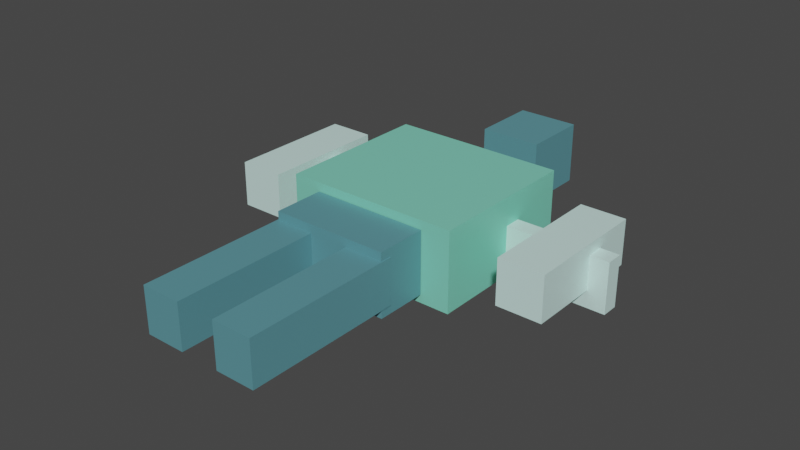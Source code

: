 # Source: kaia-windrow_male_v4_2.blend  (saved by Blender 3.3.6; exported with 4.5.12 LTS)
import bpy
from mathutils import Matrix  # noqa: F401  (used for matrix-valued properties, if any)

bpy.ops.wm.read_factory_settings(use_empty=True)
scene = bpy.context.scene
scene.name = 'Scene'

# ---- collections
col_collection = bpy.data.collections.new('Collection'); scene.collection.children.link(col_collection)

# ---- materials (node trees are filled in below, after node groups)
mat_kaia_windrow_male_primary = bpy.data.materials.new('kaia-windrow_male_primary')
mat_kaia_windrow_male_primary.use_transparent_shadow = False
mat_kaia_windrow_male_secondary = bpy.data.materials.new('kaia-windrow_male_secondary')
mat_kaia_windrow_male_secondary.use_transparent_shadow = False
mat_kaia_windrow_male_accent = bpy.data.materials.new('kaia-windrow_male_accent')
mat_kaia_windrow_male_accent.use_transparent_shadow = False

# ---- material node trees
mat_kaia_windrow_male_primary.use_nodes = True; mat_kaia_windrow_male_primary.node_tree.nodes.clear()
_N = mat_kaia_windrow_male_primary.node_tree.nodes; _L = mat_kaia_windrow_male_primary.node_tree.links
n0 = _N.new('ShaderNodeBsdfPrincipled'); n0.name = 'Principled BSDF'; n0.location = (10, 300)
n0.distribution = 'GGX'
n0.subsurface_method = 'RANDOM_WALK_SKIN'
n0.inputs[0].default_value = (0.24, 0.75, 0.57, 1.0)
n0.inputs[1].default_value = 0.15
n0.inputs[2].default_value = 0.45
n0.inputs[3].default_value = 1.45
n0.inputs[27].default_value = (0.0, 0.0, 0.0, 1.0)
n0.inputs[28].default_value = 1.0
n1 = _N.new('ShaderNodeOutputMaterial'); n1.name = 'Material Output'; n1.location = (300, 300)
_L.new(n0.outputs[0], n1.inputs[0])
n1.is_active_output = True
mat_kaia_windrow_male_secondary.use_nodes = True; mat_kaia_windrow_male_secondary.node_tree.nodes.clear()
_N = mat_kaia_windrow_male_secondary.node_tree.nodes; _L = mat_kaia_windrow_male_secondary.node_tree.links
n0 = _N.new('ShaderNodeBsdfPrincipled'); n0.name = 'Principled BSDF'; n0.location = (10, 300)
n0.distribution = 'GGX'
n0.subsurface_method = 'RANDOM_WALK_SKIN'
n0.inputs[0].default_value = (0.12, 0.33, 0.38, 1.0)
n0.inputs[1].default_value = 0.15
n0.inputs[2].default_value = 0.45
n0.inputs[3].default_value = 1.45
n0.inputs[27].default_value = (0.0, 0.0, 0.0, 1.0)
n0.inputs[28].default_value = 1.0
n1 = _N.new('ShaderNodeOutputMaterial'); n1.name = 'Material Output'; n1.location = (300, 300)
_L.new(n0.outputs[0], n1.inputs[0])
n1.is_active_output = True
mat_kaia_windrow_male_accent.use_nodes = True; mat_kaia_windrow_male_accent.node_tree.nodes.clear()
_N = mat_kaia_windrow_male_accent.node_tree.nodes; _L = mat_kaia_windrow_male_accent.node_tree.links
n0 = _N.new('ShaderNodeBsdfPrincipled'); n0.name = 'Principled BSDF'; n0.location = (10, 300)
n0.distribution = 'GGX'
n0.subsurface_method = 'RANDOM_WALK_SKIN'
n0.inputs[0].default_value = (0.72, 1.0, 0.95, 1.0)
n0.inputs[1].default_value = 0.15
n0.inputs[2].default_value = 0.45
n0.inputs[3].default_value = 1.45
n0.inputs[27].default_value = (0.0, 0.0, 0.0, 1.0)
n0.inputs[28].default_value = 1.0
n1 = _N.new('ShaderNodeOutputMaterial'); n1.name = 'Material Output'; n1.location = (300, 300)
_L.new(n0.outputs[0], n1.inputs[0])
n1.is_active_output = True

# ---- world
world_world = bpy.data.worlds.new('World'); scene.world = world_world
world_world.use_nodes = True; world_world.node_tree.nodes.clear()
_N = world_world.node_tree.nodes; _L = world_world.node_tree.links
n0 = _N.new('ShaderNodeOutputWorld'); n0.name = 'World Output'; n0.location = (300, 300)
n1 = _N.new('ShaderNodeBackground'); n1.name = 'Background'; n1.location = (10, 300)
n1.inputs[0].default_value = (0.05088, 0.05088, 0.05088, 1.0)
_L.new(n1.outputs[0], n0.inputs[0])
n0.is_active_output = True
world_world.color = (0.05088, 0.05088, 0.05088)
world_world.use_sun_shadow = False
world_world.sun_shadow_jitter_overblur = 0.0

# ---- meshes
me_cube = bpy.data.meshes.new('Cube')
me_cube.from_pydata([(-0.3102, -0.2769, -0.141), (-0.3102, -0.2769, 0.141), (-0.3102, 0.2769, -0.141), (-0.3102, 0.2769, 0.141), (0.3102, -0.2769, -0.141), (0.3102, -0.2769, 0.141), (0.3102, 0.2769, -0.141), (0.3102, 0.2769, 0.141), (-0.1108, 0.4792, -0.1108), (-0.1108, 0.4792, 0.1108), (-0.1108, 0.7208, -0.1108), (-0.1108, 0.7208, 0.1108), (0.1108, 0.4792, -0.1108), (0.1108, 0.4792, 0.1108), (0.1108, 0.7208, -0.1108), (0.1108, 0.7208, 0.1108), (-0.2105, -0.9769, -0.08056), (-0.2105, -0.9769, 0.08056), (-0.2105, -0.4231, -0.08056), (-0.2105, -0.4231, 0.08056), (-0.06951, -0.9769, -0.08056), (-0.06951, -0.9769, 0.08056), (-0.06951, -0.4231, -0.08056), (-0.06951, -0.4231, 0.08056), (0.06951, -0.9769, -0.08056), (0.06951, -0.9769, 0.08056), (0.06951, -0.4231, -0.08056), (0.06951, -0.4231, 0.08056), (0.2105, -0.9769, -0.08056), (0.2105, -0.9769, 0.08056), (0.2105, -0.4231, -0.08056), (0.2105, -0.4231, 0.08056), (-0.6078, -0.2266, -0.08056), (-0.6078, -0.2266, 0.08056), (-0.6078, 0.2266, -0.08056), (-0.6078, 0.2266, 0.08056), (-0.4467, -0.2266, -0.08056), (-0.4467, -0.2266, 0.08056), (-0.4467, 0.2266, -0.08056), (-0.4467, 0.2266, 0.08056), (0.4467, -0.2266, -0.08056), (0.4467, -0.2266, 0.08056), (0.4467, 0.2266, -0.08056), (0.4467, 0.2266, 0.08056), (0.6078, -0.2266, -0.08056), (0.6078, -0.2266, 0.08056), (0.6078, 0.2266, -0.08056), (0.6078, 0.2266, 0.08056), (-0.2072, -0.4606, -0.1108), (-0.2072, -0.4606, 0.1108), (-0.2072, -0.2794, -0.1108), (-0.2072, -0.2794, 0.1108), (0.2072, -0.4606, -0.1108), (0.2072, -0.4606, 0.1108), (0.2072, -0.2794, -0.1108), (0.2072, -0.2794, 0.1108), (-0.675, 0.02, -0.14), (-0.675, 0.02, 0.04), (-0.675, 0.08, -0.14), (-0.675, 0.08, 0.04), (-0.225, 0.02, -0.14), (-0.225, 0.02, 0.04), (-0.225, 0.08, -0.14), (-0.225, 0.08, 0.04), (0.225, 0.02, -0.14), (0.225, 0.02, 0.04), (0.225, 0.08, -0.14), (0.225, 0.08, 0.04), (0.675, 0.02, -0.14), (0.675, 0.02, 0.04), (0.675, 0.08, -0.14), (0.675, 0.08, 0.04)], [], [(0, 1, 3, 2), (2, 3, 7, 6), (6, 7, 5, 4), (4, 5, 1, 0), (2, 6, 4, 0), (7, 3, 1, 5), (8, 9, 11, 10), (10, 11, 15, 14), (14, 15, 13, 12), (12, 13, 9, 8), (10, 14, 12, 8), (15, 11, 9, 13), (16, 17, 19, 18), (18, 19, 23, 22), (22, 23, 21, 20), (20, 21, 17, 16), (18, 22, 20, 16), (23, 19, 17, 21), (24, 25, 27, 26), (26, 27, 31, 30), (30, 31, 29, 28), (28, 29, 25, 24), (26, 30, 28, 24), (31, 27, 25, 29), (32, 33, 35, 34), (34, 35, 39, 38), (38, 39, 37, 36), (36, 37, 33, 32), (34, 38, 36, 32), (39, 35, 33, 37), (40, 41, 43, 42), (42, 43, 47, 46), (46, 47, 45, 44), (44, 45, 41, 40), (42, 46, 44, 40), (47, 43, 41, 45), (48, 49, 51, 50), (50, 51, 55, 54), (54, 55, 53, 52), (52, 53, 49, 48), (50, 54, 52, 48), (55, 51, 49, 53), (56, 57, 59, 58), (58, 59, 63, 62), (62, 63, 61, 60), (60, 61, 57, 56), (58, 62, 60, 56), (63, 59, 57, 61), (64, 65, 67, 66), (66, 67, 71, 70), (70, 71, 69, 68), (68, 69, 65, 64), (66, 70, 68, 64), (71, 67, 65, 69)])
me_cube.polygons.foreach_set('material_index', [0, 0, 0, 0, 0, 0, 1, 1, 1, 1, 1, 1, 1, 1, 1, 1, 1, 1, 1, 1, 1, 1, 1, 1, 2, 2, 2, 2, 2, 2, 2, 2, 2, 2, 2, 2, 1, 1, 1, 1, 1, 1, 2, 2, 2, 2, 2, 2, 2, 2, 2, 2, 2, 2])
_uv = me_cube.uv_layers.new(name='UVMap')
_uv.uv.foreach_set('vector', [0.375, 0.0, 0.625, 0.0, 0.625, 0.25, 0.375, 0.25, 0.375, 0.25, 0.625, 0.25, 0.625, 0.5, 0.375, 0.5, 0.375, 0.5, 0.625, 0.5, 0.625, 0.75, 0.375, 0.75, 0.375, 0.75, 0.625, 0.75, 0.625, 1.0, 0.375, 1.0, 0.125, 0.5, 0.375, 0.5, 0.375, 0.75, 0.125, 0.75, 0.625, 0.5, 0.875, 0.5, 0.875, 0.75, 0.625, 0.75, 0.375, 0.0, 0.625, 0.0, 0.625, 0.25, 0.375, 0.25, 0.375, 0.25, 0.625, 0.25, 0.625, 0.5, 0.375, 0.5, 0.375, 0.5, 0.625, 0.5, 0.625, 0.75, 0.375, 0.75, 0.375, 0.75, 0.625, 0.75, 0.625, 1.0, 0.375, 1.0, 0.125, 0.5, 0.375, 0.5, 0.375, 0.75, 0.125, 0.75, 0.625, 0.5, 0.875, 0.5, 0.875, 0.75, 0.625, 0.75, 0.375, 0.0, 0.625, 0.0, 0.625, 0.25, 0.375, 0.25, 0.375, 0.25, 0.625, 0.25, 0.625, 0.5, 0.375, 0.5, 0.375, 0.5, 0.625, 0.5, 0.625, 0.75, 0.375, 0.75, 0.375, 0.75, 0.625, 0.75, 0.625, 1.0, 0.375, 1.0, 0.125, 0.5, 0.375, 0.5, 0.375, 0.75, 0.125, 0.75, 0.625, 0.5, 0.875, 0.5, 0.875, 0.75, 0.625, 0.75, 0.375, 0.0, 0.625, 0.0, 0.625, 0.25, 0.375, 0.25, 0.375, 0.25, 0.625, 0.25, 0.625, 0.5, 0.375, 0.5, 0.375, 0.5, 0.625, 0.5, 0.625, 0.75, 0.375, 0.75, 0.375, 0.75, 0.625, 0.75, 0.625, 1.0, 0.375, 1.0, 0.125, 0.5, 0.375, 0.5, 0.375, 0.75, 0.125, 0.75, 0.625, 0.5, 0.875, 0.5, 0.875, 0.75, 0.625, 0.75, 0.375, 0.0, 0.625, 0.0, 0.625, 0.25, 0.375, 0.25, 0.375, 0.25, 0.625, 0.25, 0.625, 0.5, 0.375, 0.5, 0.375, 0.5, 0.625, 0.5, 0.625, 0.75, 0.375, 0.75, 0.375, 0.75, 0.625, 0.75, 0.625, 1.0, 0.375, 1.0, 0.125, 0.5, 0.375, 0.5, 0.375, 0.75, 0.125, 0.75, 0.625, 0.5, 0.875, 0.5, 0.875, 0.75, 0.625, 0.75, 0.375, 0.0, 0.625, 0.0, 0.625, 0.25, 0.375, 0.25, 0.375, 0.25, 0.625, 0.25, 0.625, 0.5, 0.375, 0.5, 0.375, 0.5, 0.625, 0.5, 0.625, 0.75, 0.375, 0.75, 0.375, 0.75, 0.625, 0.75, 0.625, 1.0, 0.375, 1.0, 0.125, 0.5, 0.375, 0.5, 0.375, 0.75, 0.125, 0.75, 0.625, 0.5, 0.875, 0.5, 0.875, 0.75, 0.625, 0.75, 0.375, 0.0, 0.625, 0.0, 0.625, 0.25, 0.375, 0.25, 0.375, 0.25, 0.625, 0.25, 0.625, 0.5, 0.375, 0.5, 0.375, 0.5, 0.625, 0.5, 0.625, 0.75, 0.375, 0.75, 0.375, 0.75, 0.625, 0.75, 0.625, 1.0, 0.375, 1.0, 0.125, 0.5, 0.375, 0.5, 0.375, 0.75, 0.125, 0.75, 0.625, 0.5, 0.875, 0.5, 0.875, 0.75, 0.625, 0.75, 0.375, 0.0, 0.625, 0.0, 0.625, 0.25, 0.375, 0.25, 0.375, 0.25, 0.625, 0.25, 0.625, 0.5, 0.375, 0.5, 0.375, 0.5, 0.625, 0.5, 0.625, 0.75, 0.375, 0.75, 0.375, 0.75, 0.625, 0.75, 0.625, 1.0, 0.375, 1.0, 0.125, 0.5, 0.375, 0.5, 0.375, 0.75, 0.125, 0.75, 0.625, 0.5, 0.875, 0.5, 0.875, 0.75, 0.625, 0.75, 0.375, 0.0, 0.625, 0.0, 0.625, 0.25, 0.375, 0.25, 0.375, 0.25, 0.625, 0.25, 0.625, 0.5, 0.375, 0.5, 0.375, 0.5, 0.625, 0.5, 0.625, 0.75, 0.375, 0.75, 0.375, 0.75, 0.625, 0.75, 0.625, 1.0, 0.375, 1.0, 0.125, 0.5, 0.375, 0.5, 0.375, 0.75, 0.125, 0.75, 0.625, 0.5, 0.875, 0.5, 0.875, 0.75, 0.625, 0.75])
me_cube.materials.append(mat_kaia_windrow_male_primary)
me_cube.materials.append(mat_kaia_windrow_male_secondary)
me_cube.materials.append(mat_kaia_windrow_male_accent)
me_cube.update()
arm_armature = bpy.data.armatures.new('Armature')  # bones are not reproduced

# ---- objects
ob_kaia_windrow_male_body = bpy.data.objects.new('kaia-windrow_male_body', me_cube)
ob_kaia_windrow_shared_armature = bpy.data.objects.new('kaia-windrow_shared_armature', arm_armature)

# ---- transforms, parenting, visibility, modifiers, constraints
ob_kaia_windrow_male_body.location = (0.0, 1.15, 0.0)
ob_kaia_windrow_shared_armature.location = (0.0, 0.0, 0.0)

# ---- collection membership
col_collection.objects.link(ob_kaia_windrow_male_body)
col_collection.objects.link(ob_kaia_windrow_shared_armature)

# ---- scene / render settings (as saved in the file)
scene.frame_start = 1; scene.frame_end = 250; scene.frame_set(1)
scene.render.engine = 'BLENDER_EEVEE_NEXT'
scene.cycles.sampling_pattern = 'TABULATED_SOBOL'
scene.cycles.use_light_tree = False
scene.view_settings.view_transform = 'Filmic'
bpy.context.view_layer.update()

# ---- added for rendering (the .blend has no active camera and no usable light): camera, sun
cam_auto = bpy.data.cameras.new('AutoCamera')
cam_auto.lens = 50.0
cam_auto.sensor_width = 36.0
cam_auto.clip_end = 1000.0
ob_auto_camera = bpy.data.objects.new('AutoCamera', cam_auto)
scene.collection.objects.link(ob_auto_camera)
ob_auto_camera.location = (2.02377, -1.40657, 1.61902)
ob_auto_camera.rotation_euler = (1.09748, -7.21219e-08, 0.694738)
scene.camera = ob_auto_camera
light_auto_sun = bpy.data.lights.new('AutoSun', 'SUN')
light_auto_sun.energy = 3.0
light_auto_sun.angle = 0.0523599
ob_auto_sun = bpy.data.objects.new('AutoSun', light_auto_sun)
scene.collection.objects.link(ob_auto_sun)
ob_auto_sun.rotation_euler = (0.872665, 0.174533, 0.523599)
bpy.context.view_layer.update()
